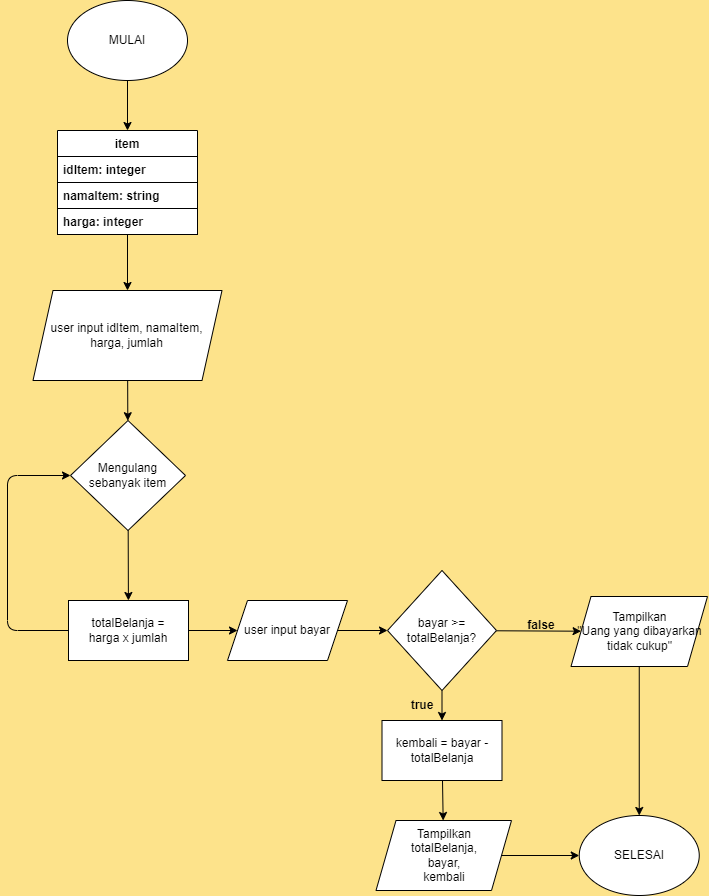

The diagram above was exported from draw.io. Its source (the exported page's mxGraphModel, read from the mxfile embedded in the PNG):
<mxGraphModel dx="578" dy="262" grid="1" gridSize="10" guides="1" tooltips="1" connect="1" arrows="1" fold="1" page="1" pageScale="1" pageWidth="850" pageHeight="1100" background="#FDE38B" math="0" shadow="0">
  <root>
    <mxCell id="0" />
    <mxCell id="1" parent="0" />
    <mxCell id="7" style="edgeStyle=none;html=1;exitX=0.5;exitY=1;exitDx=0;exitDy=0;entryX=0.5;entryY=0;entryDx=0;entryDy=0;fontColor=#000000;labelBackgroundColor=#000000;labelBorderColor=#000000;strokeColor=#000000;" parent="1" source="2" target="3" edge="1">
      <mxGeometry relative="1" as="geometry" />
    </mxCell>
    <mxCell id="2" value="MULAI" style="ellipse;whiteSpace=wrap;html=1;" parent="1" vertex="1">
      <mxGeometry x="100" y="40" width="120" height="80" as="geometry" />
    </mxCell>
    <mxCell id="11" value="" style="edgeStyle=none;html=1;fontColor=#000000;strokeColor=#000000;" parent="1" source="3" target="8" edge="1">
      <mxGeometry relative="1" as="geometry" />
    </mxCell>
    <mxCell id="3" value="item" style="swimlane;fontStyle=1;childLayout=stackLayout;horizontal=1;startSize=26;fillColor=default;horizontalStack=0;resizeParent=1;resizeParentMax=0;resizeLast=0;collapsible=1;marginBottom=0;strokeColor=#000000;fontColor=#000000;" parent="1" vertex="1">
      <mxGeometry x="90" y="170" width="140" height="104" as="geometry" />
    </mxCell>
    <mxCell id="4" value="idItem: integer" style="text;strokeColor=#000000;fillColor=default;align=left;verticalAlign=top;spacingLeft=4;spacingRight=4;overflow=hidden;rotatable=0;points=[[0,0.5],[1,0.5]];portConstraint=eastwest;fontColor=#000000;fontStyle=1" parent="3" vertex="1">
      <mxGeometry y="26" width="140" height="26" as="geometry" />
    </mxCell>
    <mxCell id="5" value="namaItem: string" style="text;strokeColor=#000000;fillColor=default;align=left;verticalAlign=top;spacingLeft=4;spacingRight=4;overflow=hidden;rotatable=0;points=[[0,0.5],[1,0.5]];portConstraint=eastwest;fontColor=#000000;fontStyle=1" parent="3" vertex="1">
      <mxGeometry y="52" width="140" height="26" as="geometry" />
    </mxCell>
    <mxCell id="6" value="harga: integer" style="text;strokeColor=#000000;fillColor=default;align=left;verticalAlign=top;spacingLeft=4;spacingRight=4;overflow=hidden;rotatable=0;points=[[0,0.5],[1,0.5]];portConstraint=eastwest;fontColor=#000000;fontStyle=1" parent="3" vertex="1">
      <mxGeometry y="78" width="140" height="26" as="geometry" />
    </mxCell>
    <mxCell id="10" value="" style="edgeStyle=none;html=1;fontColor=#000000;strokeColor=#000000;" parent="1" source="8" target="9" edge="1">
      <mxGeometry relative="1" as="geometry" />
    </mxCell>
    <mxCell id="8" value="user input idItem, namaItem, harga, jumlah" style="shape=parallelogram;perimeter=parallelogramPerimeter;whiteSpace=wrap;html=1;fixedSize=1;" parent="1" vertex="1">
      <mxGeometry x="65.5" y="330" width="189" height="90" as="geometry" />
    </mxCell>
    <mxCell id="13" value="" style="edgeStyle=none;html=1;fontColor=#000000;strokeColor=#000000;" parent="1" source="9" target="12" edge="1">
      <mxGeometry relative="1" as="geometry" />
    </mxCell>
    <mxCell id="9" value="Mengulang sebanyak item" style="rhombus;whiteSpace=wrap;html=1;" parent="1" vertex="1">
      <mxGeometry x="103" y="460" width="115" height="110" as="geometry" />
    </mxCell>
    <mxCell id="15" value="" style="edgeStyle=none;html=1;entryX=0;entryY=0.5;entryDx=0;entryDy=0;exitX=0;exitY=0.5;exitDx=0;exitDy=0;fontColor=#000000;strokeColor=#000000;" parent="1" source="12" target="9" edge="1">
      <mxGeometry relative="1" as="geometry">
        <mxPoint x="325" y="450" as="targetPoint" />
        <Array as="points">
          <mxPoint x="40" y="670" />
          <mxPoint x="40" y="515" />
        </Array>
      </mxGeometry>
    </mxCell>
    <mxCell id="17" value="" style="edgeStyle=none;html=1;fontColor=#000000;strokeColor=#000000;" edge="1" parent="1" source="12" target="16">
      <mxGeometry relative="1" as="geometry" />
    </mxCell>
    <mxCell id="12" value="totalBelanja =&lt;br&gt;harga x jumlah" style="rounded=0;whiteSpace=wrap;html=1;" parent="1" vertex="1">
      <mxGeometry x="101" y="640" width="120" height="60" as="geometry" />
    </mxCell>
    <mxCell id="19" value="" style="edgeStyle=none;html=1;fontColor=#000000;strokeColor=#000000;" edge="1" parent="1" source="16" target="18">
      <mxGeometry relative="1" as="geometry" />
    </mxCell>
    <mxCell id="16" value="user input bayar" style="shape=parallelogram;perimeter=parallelogramPerimeter;whiteSpace=wrap;html=1;fixedSize=1;rounded=0;" vertex="1" parent="1">
      <mxGeometry x="260" y="640" width="120" height="60" as="geometry" />
    </mxCell>
    <mxCell id="21" value="" style="edgeStyle=none;html=1;fontColor=#000000;strokeColor=#000000;" edge="1" parent="1" source="18" target="20">
      <mxGeometry relative="1" as="geometry" />
    </mxCell>
    <mxCell id="23" value="" style="edgeStyle=none;html=1;fontColor=#000000;strokeColor=#000000;" edge="1" parent="1" source="18" target="22">
      <mxGeometry relative="1" as="geometry" />
    </mxCell>
    <mxCell id="18" value="bayar &amp;gt;= totalBelanja?" style="rhombus;whiteSpace=wrap;html=1;rounded=0;" vertex="1" parent="1">
      <mxGeometry x="420" y="610" width="109" height="120" as="geometry" />
    </mxCell>
    <mxCell id="28" style="edgeStyle=none;html=1;exitX=0.5;exitY=1;exitDx=0;exitDy=0;entryX=0.5;entryY=0;entryDx=0;entryDy=0;fontColor=#FFFFFF;strokeColor=#000000;" edge="1" parent="1" source="20" target="26">
      <mxGeometry relative="1" as="geometry" />
    </mxCell>
    <mxCell id="20" value="Tampilkan&lt;br&gt;&quot;Uang yang dibayarkan tidak cukup&quot;" style="shape=parallelogram;perimeter=parallelogramPerimeter;whiteSpace=wrap;html=1;fixedSize=1;rounded=0;" vertex="1" parent="1">
      <mxGeometry x="603.5" y="636" width="136.5" height="70" as="geometry" />
    </mxCell>
    <mxCell id="25" value="" style="edgeStyle=none;html=1;fontColor=#000000;strokeColor=#000000;" edge="1" parent="1" source="22" target="24">
      <mxGeometry relative="1" as="geometry" />
    </mxCell>
    <mxCell id="22" value="kembali = bayar - totalBelanja" style="whiteSpace=wrap;html=1;rounded=0;" vertex="1" parent="1">
      <mxGeometry x="414.5" y="760" width="120" height="60" as="geometry" />
    </mxCell>
    <mxCell id="27" style="edgeStyle=none;html=1;exitX=1;exitY=0.5;exitDx=0;exitDy=0;entryX=0;entryY=0.5;entryDx=0;entryDy=0;fontColor=#FFFFFF;strokeColor=#000000;" edge="1" parent="1" source="24" target="26">
      <mxGeometry relative="1" as="geometry" />
    </mxCell>
    <mxCell id="24" value="Tampilkan&lt;br&gt;totalBelanja,&lt;br&gt;bayar,&lt;br&gt;kembali" style="shape=parallelogram;perimeter=parallelogramPerimeter;whiteSpace=wrap;html=1;fixedSize=1;rounded=0;" vertex="1" parent="1">
      <mxGeometry x="408.5" y="860" width="135.5" height="70" as="geometry" />
    </mxCell>
    <mxCell id="26" value="&lt;font color=&quot;#000000&quot;&gt;SELESAI&lt;/font&gt;" style="ellipse;whiteSpace=wrap;html=1;fontColor=#FFFFFF;" vertex="1" parent="1">
      <mxGeometry x="611.75" y="855" width="120" height="80" as="geometry" />
    </mxCell>
    <mxCell id="29" value="&lt;font color=&quot;#000000&quot;&gt;&lt;b&gt;false&lt;/b&gt;&lt;/font&gt;" style="text;html=1;strokeColor=none;fillColor=none;align=center;verticalAlign=middle;whiteSpace=wrap;rounded=0;fontColor=#FFFFFF;" vertex="1" parent="1">
      <mxGeometry x="544" y="650" width="60" height="30" as="geometry" />
    </mxCell>
    <mxCell id="30" value="&lt;b&gt;true&lt;/b&gt;" style="text;html=1;strokeColor=none;fillColor=none;align=center;verticalAlign=middle;whiteSpace=wrap;rounded=0;fontColor=#000000;" vertex="1" parent="1">
      <mxGeometry x="425" y="730" width="60" height="30" as="geometry" />
    </mxCell>
  </root>
</mxGraphModel>